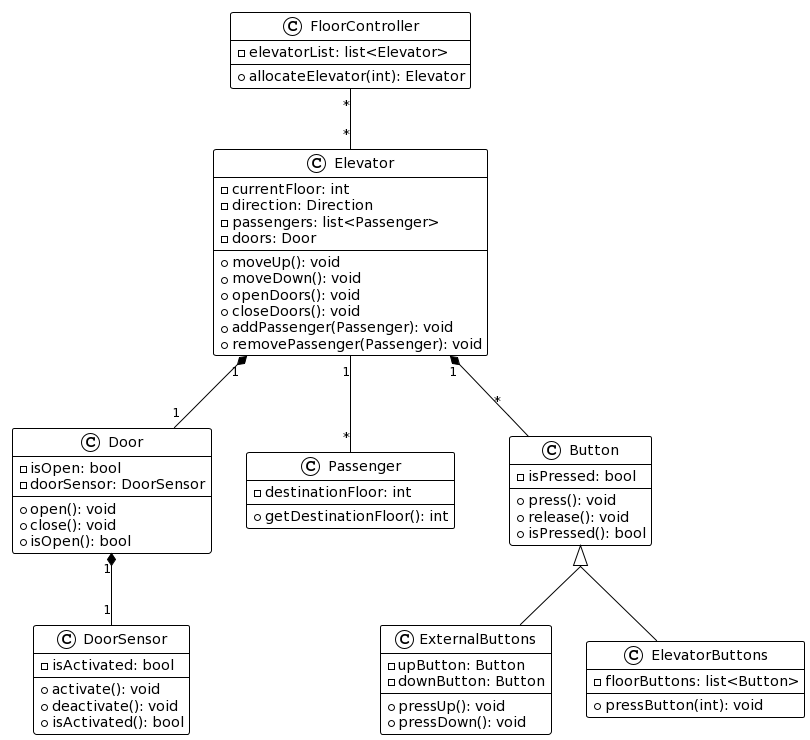

The diagram above was rendered by PlantUML. Its source (embedded in the PNG):
@startuml
!theme plain
skinparam groupInheritance 2
class Elevator {
  - currentFloor: int
  - direction: Direction
  - passengers: list<Passenger>
  - doors: Door
  + moveUp(): void
  + moveDown(): void
  + openDoors(): void
  + closeDoors(): void
  + addPassenger(Passenger): void
  + removePassenger(Passenger): void
}

class Door {
  - isOpen: bool
  - doorSensor: DoorSensor
  + open(): void
  + close(): void
  + isOpen(): bool
}

class DoorSensor {
  - isActivated: bool
  + activate(): void
  + deactivate(): void
  + isActivated(): bool
}

class Passenger {
  - destinationFloor: int
  + getDestinationFloor(): int
}

class ExternalButtons {
  - upButton: Button
  - downButton: Button
  + pressUp(): void
  + pressDown(): void
}

class ElevatorButtons {
  - floorButtons: list<Button>
  + pressButton(int): void
}

class Button {
  - isPressed: bool
  + press(): void
  + release(): void
  + isPressed(): bool
}

class FloorController {
  - elevatorList: list<Elevator>
  + allocateElevator(int): Elevator
}

Elevator "1" *-- "1" Door
Door "1" *-- "1" DoorSensor
Elevator "1" -- "*" Passenger

Button  <|-- ElevatorButtons
Button  <|-- ExternalButtons

FloorController "*" -- "*" Elevator
Elevator "1" *-- "*" Button
@enduml